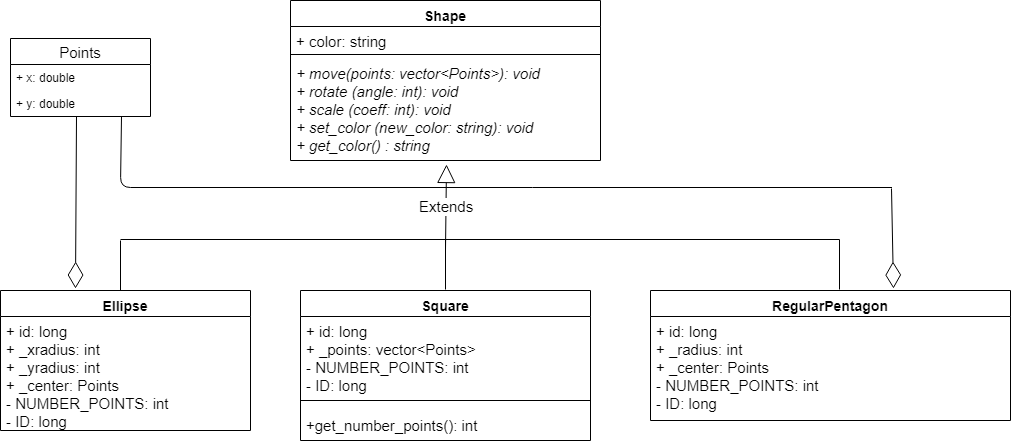

The diagram above was exported from draw.io. Its source (the exported page's mxGraphModel, read from the mxfile embedded in the PNG):
<mxGraphModel dx="1394" dy="796" grid="1" gridSize="10" guides="1" tooltips="1" connect="1" arrows="1" fold="1" page="1" pageScale="1" pageWidth="850" pageHeight="1100" math="0" shadow="0">
  <root>
    <mxCell id="0" />
    <mxCell id="1" parent="0" />
    <mxCell id="nw7kRK0t6O_SVMjnA0cq-1" value="Shape" style="swimlane;fontStyle=1;align=center;verticalAlign=top;childLayout=stackLayout;horizontal=1;startSize=26;horizontalStack=0;resizeParent=1;resizeParentMax=0;resizeLast=0;collapsible=1;marginBottom=0;fontSize=14;" vertex="1" parent="1">
      <mxGeometry x="450" y="13" width="310" height="160" as="geometry" />
    </mxCell>
    <mxCell id="nw7kRK0t6O_SVMjnA0cq-2" value="+ color: string&#10;&#10;" style="text;strokeColor=none;fillColor=none;align=left;verticalAlign=top;spacingLeft=4;spacingRight=4;overflow=hidden;rotatable=0;points=[[0,0.5],[1,0.5]];portConstraint=eastwest;fontSize=15;" vertex="1" parent="nw7kRK0t6O_SVMjnA0cq-1">
      <mxGeometry y="26" width="310" height="24" as="geometry" />
    </mxCell>
    <mxCell id="nw7kRK0t6O_SVMjnA0cq-3" value="" style="line;strokeWidth=1;fillColor=none;align=left;verticalAlign=middle;spacingTop=-1;spacingLeft=3;spacingRight=3;rotatable=0;labelPosition=right;points=[];portConstraint=eastwest;" vertex="1" parent="nw7kRK0t6O_SVMjnA0cq-1">
      <mxGeometry y="50" width="310" height="8" as="geometry" />
    </mxCell>
    <mxCell id="nw7kRK0t6O_SVMjnA0cq-4" value="+ move(points: vector&lt;Points&gt;): void&#10;+ rotate (angle: int): void&#10;+ scale (coeff: int): void&#10;+ set_color (new_color: string): void&#10;+ get_color() : string&#10;" style="text;strokeColor=none;fillColor=none;align=left;verticalAlign=top;spacingLeft=4;spacingRight=4;overflow=hidden;rotatable=0;points=[[0,0.5],[1,0.5]];portConstraint=eastwest;fontStyle=2;fontSize=15;" vertex="1" parent="nw7kRK0t6O_SVMjnA0cq-1">
      <mxGeometry y="58" width="310" height="102" as="geometry" />
    </mxCell>
    <mxCell id="nw7kRK0t6O_SVMjnA0cq-5" value="Ellipse" style="swimlane;fontStyle=1;align=center;verticalAlign=top;childLayout=stackLayout;horizontal=1;startSize=26;horizontalStack=0;resizeParent=1;resizeParentMax=0;resizeLast=0;collapsible=1;marginBottom=0;fontSize=14;" vertex="1" parent="1">
      <mxGeometry x="160" y="303" width="250" height="140" as="geometry" />
    </mxCell>
    <mxCell id="nw7kRK0t6O_SVMjnA0cq-6" value="+ id: long&#10;+ _xradius: int&#10;+ _yradius: int&#10;+ _center: Points&#10;- NUMBER_POINTS: int&#10;- ID: long&#10;&#10;&#10;" style="text;strokeColor=none;fillColor=none;align=left;verticalAlign=top;spacingLeft=4;spacingRight=4;overflow=hidden;rotatable=0;points=[[0,0.5],[1,0.5]];portConstraint=eastwest;fontSize=15;" vertex="1" parent="nw7kRK0t6O_SVMjnA0cq-5">
      <mxGeometry y="26" width="250" height="114" as="geometry" />
    </mxCell>
    <mxCell id="nw7kRK0t6O_SVMjnA0cq-9" value="Square" style="swimlane;fontStyle=1;align=center;verticalAlign=top;childLayout=stackLayout;horizontal=1;startSize=26;horizontalStack=0;resizeParent=1;resizeParentMax=0;resizeLast=0;collapsible=1;marginBottom=0;fontSize=14;" vertex="1" parent="1">
      <mxGeometry x="460" y="303" width="290" height="150" as="geometry" />
    </mxCell>
    <mxCell id="nw7kRK0t6O_SVMjnA0cq-10" value="+ id: long&#10;+ _points: vector&lt;Points&gt;&#10;- NUMBER_POINTS: int&#10;- ID: long&#10;&#10;" style="text;strokeColor=none;fillColor=none;align=left;verticalAlign=top;spacingLeft=4;spacingRight=4;overflow=hidden;rotatable=0;points=[[0,0.5],[1,0.5]];portConstraint=eastwest;fontSize=15;" vertex="1" parent="nw7kRK0t6O_SVMjnA0cq-9">
      <mxGeometry y="26" width="290" height="74" as="geometry" />
    </mxCell>
    <mxCell id="nw7kRK0t6O_SVMjnA0cq-11" value="" style="line;strokeWidth=1;fillColor=none;align=left;verticalAlign=middle;spacingTop=-1;spacingLeft=3;spacingRight=3;rotatable=0;labelPosition=right;points=[];portConstraint=eastwest;" vertex="1" parent="nw7kRK0t6O_SVMjnA0cq-9">
      <mxGeometry y="100" width="290" height="20" as="geometry" />
    </mxCell>
    <mxCell id="nw7kRK0t6O_SVMjnA0cq-12" value="+get_number_points(): int&#10;" style="text;strokeColor=none;fillColor=none;align=left;verticalAlign=top;spacingLeft=4;spacingRight=4;overflow=hidden;rotatable=0;points=[[0,0.5],[1,0.5]];portConstraint=eastwest;fontStyle=0;fontSize=15;" vertex="1" parent="nw7kRK0t6O_SVMjnA0cq-9">
      <mxGeometry y="120" width="290" height="30" as="geometry" />
    </mxCell>
    <mxCell id="nw7kRK0t6O_SVMjnA0cq-13" value="RegularPentagon" style="swimlane;fontStyle=1;align=center;verticalAlign=top;childLayout=stackLayout;horizontal=1;startSize=26;horizontalStack=0;resizeParent=1;resizeParentMax=0;resizeLast=0;collapsible=1;marginBottom=0;fontSize=14;" vertex="1" parent="1">
      <mxGeometry x="810" y="303" width="360" height="130" as="geometry" />
    </mxCell>
    <mxCell id="nw7kRK0t6O_SVMjnA0cq-14" value="+ id: long&#10;+ _radius: int&#10;+ _center: Points&#10;- NUMBER_POINTS: int&#10;- ID: long&#10;&#10;" style="text;strokeColor=none;fillColor=none;align=left;verticalAlign=top;spacingLeft=4;spacingRight=4;overflow=hidden;rotatable=0;points=[[0,0.5],[1,0.5]];portConstraint=eastwest;fontSize=15;" vertex="1" parent="nw7kRK0t6O_SVMjnA0cq-13">
      <mxGeometry y="26" width="360" height="104" as="geometry" />
    </mxCell>
    <mxCell id="nw7kRK0t6O_SVMjnA0cq-20" value="Points" style="swimlane;fontStyle=0;childLayout=stackLayout;horizontal=1;startSize=26;fillColor=none;horizontalStack=0;resizeParent=1;resizeParentMax=0;resizeLast=0;collapsible=1;marginBottom=0;fontSize=15;" vertex="1" parent="1">
      <mxGeometry x="170" y="51" width="140" height="78" as="geometry" />
    </mxCell>
    <mxCell id="nw7kRK0t6O_SVMjnA0cq-21" value="+ x: double" style="text;strokeColor=none;fillColor=none;align=left;verticalAlign=top;spacingLeft=4;spacingRight=4;overflow=hidden;rotatable=0;points=[[0,0.5],[1,0.5]];portConstraint=eastwest;" vertex="1" parent="nw7kRK0t6O_SVMjnA0cq-20">
      <mxGeometry y="26" width="140" height="26" as="geometry" />
    </mxCell>
    <mxCell id="nw7kRK0t6O_SVMjnA0cq-22" value="+ y: double" style="text;strokeColor=none;fillColor=none;align=left;verticalAlign=top;spacingLeft=4;spacingRight=4;overflow=hidden;rotatable=0;points=[[0,0.5],[1,0.5]];portConstraint=eastwest;" vertex="1" parent="nw7kRK0t6O_SVMjnA0cq-20">
      <mxGeometry y="52" width="140" height="26" as="geometry" />
    </mxCell>
    <mxCell id="nw7kRK0t6O_SVMjnA0cq-24" value="" style="line;strokeWidth=1;fillColor=none;align=left;verticalAlign=middle;spacingTop=-1;spacingLeft=3;spacingRight=3;rotatable=0;labelPosition=right;points=[];portConstraint=eastwest;fontSize=15;direction=south;" vertex="1" parent="1">
      <mxGeometry x="265" y="253" width="30" height="50" as="geometry" />
    </mxCell>
    <mxCell id="nw7kRK0t6O_SVMjnA0cq-26" value="" style="line;strokeWidth=1;fillColor=none;align=left;verticalAlign=middle;spacingTop=-1;spacingLeft=3;spacingRight=3;rotatable=0;labelPosition=right;points=[];portConstraint=eastwest;fontSize=15;direction=south;" vertex="1" parent="1">
      <mxGeometry x="590" y="252" width="30" height="50" as="geometry" />
    </mxCell>
    <mxCell id="nw7kRK0t6O_SVMjnA0cq-27" value="" style="line;strokeWidth=1;fillColor=none;align=left;verticalAlign=middle;spacingTop=-1;spacingLeft=3;spacingRight=3;rotatable=0;labelPosition=right;points=[];portConstraint=eastwest;fontSize=15;direction=south;" vertex="1" parent="1">
      <mxGeometry x="984" y="252" width="30" height="50" as="geometry" />
    </mxCell>
    <mxCell id="nw7kRK0t6O_SVMjnA0cq-28" value="" style="line;strokeWidth=1;fillColor=none;align=left;verticalAlign=middle;spacingTop=-1;spacingLeft=3;spacingRight=3;rotatable=0;labelPosition=right;points=[];portConstraint=eastwest;fontSize=15;" vertex="1" parent="1">
      <mxGeometry x="280" y="248" width="719" height="8" as="geometry" />
    </mxCell>
    <mxCell id="nw7kRK0t6O_SVMjnA0cq-29" value="Extends" style="endArrow=block;endSize=16;endFill=0;html=1;fontSize=15;entryX=0.503;entryY=1.039;entryDx=0;entryDy=0;entryPerimeter=0;exitX=0.2;exitY=0.5;exitDx=0;exitDy=0;exitPerimeter=0;" edge="1" parent="1" source="nw7kRK0t6O_SVMjnA0cq-26" target="nw7kRK0t6O_SVMjnA0cq-4">
      <mxGeometry width="160" relative="1" as="geometry">
        <mxPoint x="525" y="240" as="sourcePoint" />
        <mxPoint x="685" y="240" as="targetPoint" />
      </mxGeometry>
    </mxCell>
    <mxCell id="nw7kRK0t6O_SVMjnA0cq-43" value="" style="endArrow=diamondThin;endFill=0;endSize=24;html=1;fontSize=15;exitX=0.471;exitY=1;exitDx=0;exitDy=0;exitPerimeter=0;entryX=0.3;entryY=-0.014;entryDx=0;entryDy=0;entryPerimeter=0;" edge="1" parent="1" source="nw7kRK0t6O_SVMjnA0cq-22" target="nw7kRK0t6O_SVMjnA0cq-5">
      <mxGeometry width="160" relative="1" as="geometry">
        <mxPoint x="80" y="270" as="sourcePoint" />
        <mxPoint x="220" y="300" as="targetPoint" />
      </mxGeometry>
    </mxCell>
    <mxCell id="nw7kRK0t6O_SVMjnA0cq-44" value="" style="endArrow=diamondThin;endFill=0;endSize=24;html=1;fontSize=15;exitX=0.471;exitY=1;exitDx=0;exitDy=0;exitPerimeter=0;" edge="1" parent="1">
      <mxGeometry width="160" relative="1" as="geometry">
        <mxPoint x="281" y="129" as="sourcePoint" />
        <mxPoint x="1120" y="200" as="targetPoint" />
        <Array as="points">
          <mxPoint x="280" y="200" />
        </Array>
      </mxGeometry>
    </mxCell>
    <mxCell id="nw7kRK0t6O_SVMjnA0cq-47" value="" style="endArrow=diamondThin;endFill=0;endSize=24;html=1;fontSize=15;exitX=0.471;exitY=1;exitDx=0;exitDy=0;exitPerimeter=0;entryX=0.675;entryY=-0.015;entryDx=0;entryDy=0;entryPerimeter=0;" edge="1" parent="1" target="nw7kRK0t6O_SVMjnA0cq-13">
      <mxGeometry width="160" relative="1" as="geometry">
        <mxPoint x="1051" y="201" as="sourcePoint" />
        <mxPoint x="1050" y="373" as="targetPoint" />
      </mxGeometry>
    </mxCell>
  </root>
</mxGraphModel>